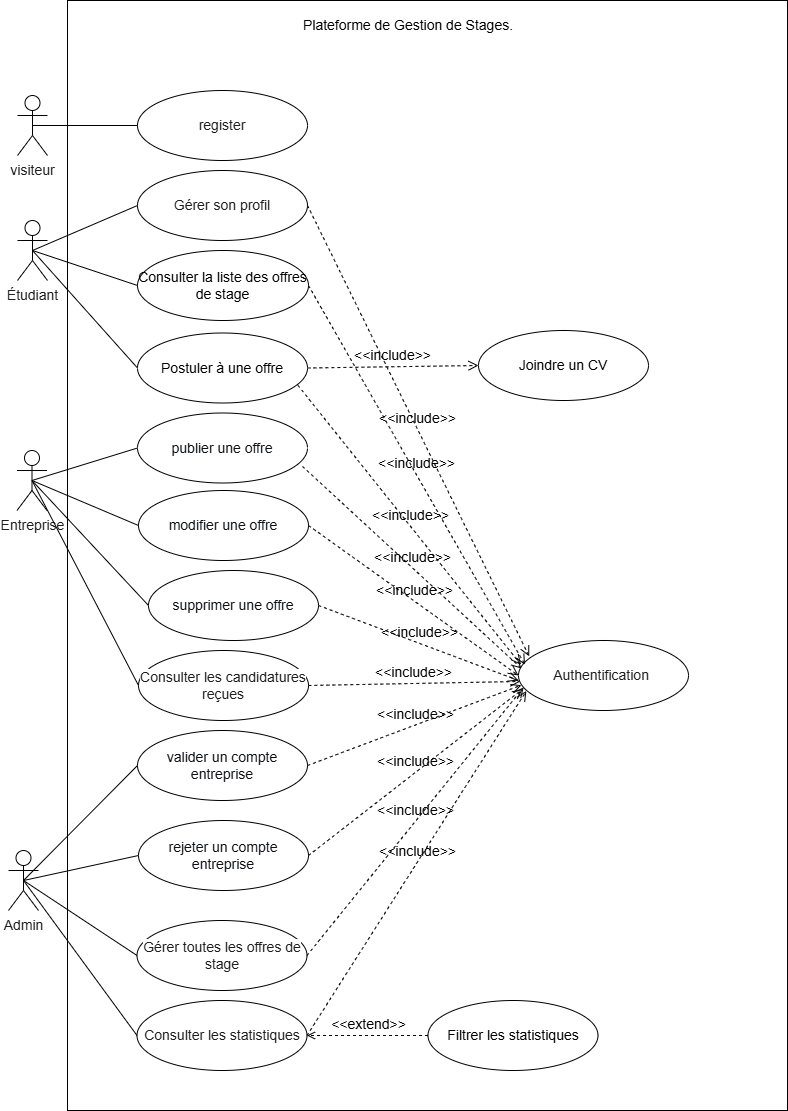

The diagram above was exported from draw.io. Its source (the exported page's mxGraphModel, read from the mxfile embedded in the PNG):
<mxGraphModel dx="1795" dy="2624" grid="1" gridSize="10" guides="1" tooltips="1" connect="1" arrows="1" fold="1" page="1" pageScale="1" pageWidth="827" pageHeight="1169" math="0" shadow="0">
  <root>
    <mxCell id="0" />
    <mxCell id="1" parent="0" />
    <mxCell id="lV7-mJq4N8Eoqc5-mnHp-106" parent="1" style="rounded=0;whiteSpace=wrap;html=1;fontSize=14;fontStyle=0;align=center;fontFamily=Helvetica;" value="" vertex="1">
      <mxGeometry height="1110" width="720" x="79" y="-1100" as="geometry" />
    </mxCell>
    <mxCell id="lV7-mJq4N8Eoqc5-mnHp-1" parent="1" style="shape=umlActor;verticalLabelPosition=bottom;verticalAlign=top;html=1;outlineConnect=0;fontSize=14;fontStyle=0;align=center;fontFamily=Helvetica;" value="&lt;span style=&quot;color: rgba(0, 0, 0, 0.88); text-wrap-mode: wrap; background-color: rgb(255, 255, 255);&quot;&gt;Entreprise&lt;/span&gt;" vertex="1">
      <mxGeometry height="60" width="30" x="28.5" y="-650" as="geometry" />
    </mxCell>
    <mxCell id="lV7-mJq4N8Eoqc5-mnHp-2" parent="1" style="shape=umlActor;verticalLabelPosition=bottom;verticalAlign=top;html=1;outlineConnect=0;fontSize=14;fontStyle=0;align=center;fontFamily=Helvetica;" value="&lt;span style=&quot;color: rgba(0, 0, 0, 0.88); text-wrap-mode: wrap; background-color: rgb(255, 255, 255);&quot;&gt;Admin&lt;/span&gt;" vertex="1">
      <mxGeometry height="60" width="30" x="20" y="-250" as="geometry" />
    </mxCell>
    <mxCell id="lV7-mJq4N8Eoqc5-mnHp-6" parent="1" style="ellipse;whiteSpace=wrap;html=1;fontSize=14;fontStyle=0;align=center;fontFamily=Helvetica;" value="&lt;span style=&quot;color: rgba(0, 0, 0, 0.88); background-color: rgb(255, 255, 255);&quot;&gt;Gérer toutes les offres de stage&lt;/span&gt;" vertex="1">
      <mxGeometry height="70" width="170" x="148.5" y="-180" as="geometry" />
    </mxCell>
    <mxCell id="lV7-mJq4N8Eoqc5-mnHp-7" parent="1" style="ellipse;whiteSpace=wrap;html=1;fontSize=14;fontStyle=0;align=center;fontFamily=Helvetica;" value="&lt;div style=&quot;&quot;&gt;&lt;span style=&quot;color: rgba(0, 0, 0, 0.88); background-color: rgb(255, 255, 255);&quot;&gt;Consulter les statistiques &lt;/span&gt;&lt;font color=&quot;rgba(0, 0, 0, 0.88)&quot;&gt;&lt;span&gt;&lt;/span&gt;&lt;/font&gt;&lt;/div&gt;" vertex="1">
      <mxGeometry height="70" width="170" x="148.5" y="-100" as="geometry" />
    </mxCell>
    <mxCell id="lV7-mJq4N8Eoqc5-mnHp-15" parent="1" style="ellipse;whiteSpace=wrap;html=1;fontSize=14;fontStyle=0;align=center;fontFamily=Helvetica;" value="&lt;span style=&quot;color: rgb(15, 17, 21); background-color: rgb(255, 255, 255);&quot;&gt;valider un compte entreprise&lt;/span&gt;" vertex="1">
      <mxGeometry height="70" width="170" x="149" y="-370" as="geometry" />
    </mxCell>
    <mxCell id="lV7-mJq4N8Eoqc5-mnHp-17" parent="1" style="ellipse;whiteSpace=wrap;html=1;fontSize=14;fontStyle=0;align=center;fontFamily=Helvetica;" value="&lt;span style=&quot;color: rgba(0, 0, 0, 0.88); background-color: rgb(255, 255, 255);&quot;&gt;Gérer son profil&lt;/span&gt;" vertex="1">
      <mxGeometry height="70" width="170" x="149" y="-930" as="geometry" />
    </mxCell>
    <mxCell id="lV7-mJq4N8Eoqc5-mnHp-19" parent="1" style="ellipse;whiteSpace=wrap;html=1;fontSize=14;fontStyle=0;align=center;fontFamily=Helvetica;" value="&lt;span style=&quot;color: rgba(0, 0, 0, 0.88); background-color: rgb(255, 255, 255);&quot;&gt;Consulter les candidatures reçues&lt;/span&gt;" vertex="1">
      <mxGeometry height="70" width="170" x="150" y="-450" as="geometry" />
    </mxCell>
    <mxCell id="lV7-mJq4N8Eoqc5-mnHp-25" parent="1" style="ellipse;whiteSpace=wrap;html=1;fontSize=14;fontStyle=0;align=center;fontFamily=Helvetica;" value="&lt;span style=&quot;color: rgba(0, 0, 0, 0.88); background-color: rgb(255, 255, 255);&quot;&gt;register&lt;/span&gt;" vertex="1">
      <mxGeometry height="70" width="170" x="149" y="-1010" as="geometry" />
    </mxCell>
    <mxCell id="lV7-mJq4N8Eoqc5-mnHp-26" parent="1" style="ellipse;whiteSpace=wrap;html=1;fontSize=14;fontStyle=0;align=center;fontFamily=Helvetica;" value="&lt;span style=&quot;color: rgba(0, 0, 0, 0.88); background-color: rgb(255, 255, 255);&quot;&gt;Authentification&amp;nbsp;&lt;/span&gt;" vertex="1">
      <mxGeometry height="70" width="170" x="530" y="-460" as="geometry" />
    </mxCell>
    <mxCell id="lV7-mJq4N8Eoqc5-mnHp-27" edge="1" parent="1" source="um56YrRsxEcOBxE4RSzL-1" style="endArrow=none;html=1;rounded=0;fontSize=14;startSize=8;endSize=8;curved=1;entryX=0;entryY=0.5;entryDx=0;entryDy=0;exitX=0.5;exitY=0.5;exitDx=0;exitDy=0;exitPerimeter=0;fontStyle=0;align=center;fontFamily=Helvetica;" target="lV7-mJq4N8Eoqc5-mnHp-25" value="">
      <mxGeometry height="50" relative="1" width="50" as="geometry">
        <mxPoint x="44" y="-847.5" as="sourcePoint" />
        <mxPoint x="138.99999999999977" y="-560" as="targetPoint" />
      </mxGeometry>
    </mxCell>
    <mxCell id="lV7-mJq4N8Eoqc5-mnHp-28" edge="1" parent="1" source="lV7-mJq4N8Eoqc5-mnHp-1" style="endArrow=none;html=1;rounded=0;fontSize=14;startSize=8;endSize=8;curved=1;entryX=0;entryY=0.5;entryDx=0;entryDy=0;exitX=0.5;exitY=0.5;exitDx=0;exitDy=0;exitPerimeter=0;fontStyle=0;align=center;fontFamily=Helvetica;" target="lV7-mJq4N8Eoqc5-mnHp-19" value="">
      <mxGeometry height="50" relative="1" width="50" as="geometry">
        <mxPoint x="99" y="-455" as="sourcePoint" />
        <mxPoint x="184" y="-560" as="targetPoint" />
      </mxGeometry>
    </mxCell>
    <mxCell id="lV7-mJq4N8Eoqc5-mnHp-29" edge="1" parent="1" source="lV7-mJq4N8Eoqc5-mnHp-111" style="endArrow=none;html=1;rounded=0;fontSize=14;startSize=8;endSize=8;curved=1;exitX=0.5;exitY=0.5;exitDx=0;exitDy=0;exitPerimeter=0;entryX=0;entryY=0.5;entryDx=0;entryDy=0;fontStyle=0;align=center;fontFamily=Helvetica;" target="lV7-mJq4N8Eoqc5-mnHp-17" value="">
      <mxGeometry height="50" relative="1" width="50" as="geometry">
        <mxPoint x="209" y="-30" as="sourcePoint" />
        <mxPoint x="259" y="-80" as="targetPoint" />
      </mxGeometry>
    </mxCell>
    <mxCell id="lV7-mJq4N8Eoqc5-mnHp-30" edge="1" parent="1" source="lV7-mJq4N8Eoqc5-mnHp-2" style="endArrow=none;html=1;rounded=0;fontSize=14;startSize=8;endSize=8;curved=1;exitX=0.5;exitY=0.5;exitDx=0;exitDy=0;exitPerimeter=0;entryX=0;entryY=0.5;entryDx=0;entryDy=0;fontStyle=0;align=center;fontFamily=Helvetica;" target="lV7-mJq4N8Eoqc5-mnHp-15" value="">
      <mxGeometry height="50" relative="1" width="50" as="geometry">
        <mxPoint x="139" y="-190" as="sourcePoint" />
        <mxPoint x="244" y="-430" as="targetPoint" />
      </mxGeometry>
    </mxCell>
    <mxCell id="lV7-mJq4N8Eoqc5-mnHp-32" edge="1" parent="1" source="lV7-mJq4N8Eoqc5-mnHp-2" style="endArrow=none;html=1;rounded=0;fontSize=14;startSize=8;endSize=8;curved=1;exitX=0.5;exitY=0.5;exitDx=0;exitDy=0;exitPerimeter=0;entryX=0;entryY=0.5;entryDx=0;entryDy=0;fontStyle=0;align=center;fontFamily=Helvetica;" target="lV7-mJq4N8Eoqc5-mnHp-6" value="">
      <mxGeometry height="50" relative="1" width="50" as="geometry">
        <mxPoint x="148.5" y="150" as="sourcePoint" />
        <mxPoint x="253.5" y="-90" as="targetPoint" />
      </mxGeometry>
    </mxCell>
    <mxCell id="lV7-mJq4N8Eoqc5-mnHp-33" edge="1" parent="1" source="lV7-mJq4N8Eoqc5-mnHp-2" style="endArrow=none;html=1;rounded=0;fontSize=14;startSize=8;endSize=8;curved=1;exitX=0.5;exitY=0.5;exitDx=0;exitDy=0;exitPerimeter=0;entryX=0;entryY=0.5;entryDx=0;entryDy=0;fontStyle=0;align=center;fontFamily=Helvetica;" target="lV7-mJq4N8Eoqc5-mnHp-7" value="">
      <mxGeometry height="50" relative="1" width="50" as="geometry">
        <mxPoint x="138.5" y="150" as="sourcePoint" />
        <mxPoint x="243.5" y="-90" as="targetPoint" />
      </mxGeometry>
    </mxCell>
    <mxCell id="lV7-mJq4N8Eoqc5-mnHp-43" parent="1" style="ellipse;whiteSpace=wrap;html=1;fontSize=14;fontStyle=0;align=center;fontFamily=Helvetica;" value="Postuler à une offre" vertex="1">
      <mxGeometry height="70" width="170" x="149" y="-767.5" as="geometry" />
    </mxCell>
    <mxCell id="lV7-mJq4N8Eoqc5-mnHp-44" parent="1" style="ellipse;whiteSpace=wrap;html=1;fontSize=14;fontStyle=0;align=center;fontFamily=Helvetica;" value="&lt;span data-index-in-node=&quot;85&quot; data-path-to-node=&quot;10,0,0&quot;&gt;Joindre un CV&lt;/span&gt;" vertex="1">
      <mxGeometry height="70" width="170" x="490" y="-770" as="geometry" />
    </mxCell>
    <mxCell id="lV7-mJq4N8Eoqc5-mnHp-45" edge="1" parent="1" source="lV7-mJq4N8Eoqc5-mnHp-43" style="html=1;verticalAlign=bottom;labelBackgroundColor=none;endArrow=open;endFill=0;dashed=1;rounded=0;fontSize=14;startSize=8;endSize=8;curved=1;exitX=1;exitY=0.5;exitDx=0;exitDy=0;entryX=0;entryY=0.5;entryDx=0;entryDy=0;fontStyle=0;align=center;fontFamily=Helvetica;" target="lV7-mJq4N8Eoqc5-mnHp-44" value="&amp;lt;&amp;lt;include&amp;gt;&amp;gt;">
      <mxGeometry relative="1" width="160" as="geometry">
        <mxPoint x="299" y="-762.5" as="sourcePoint" />
        <mxPoint x="369" y="-772.5" as="targetPoint" />
      </mxGeometry>
    </mxCell>
    <mxCell id="lV7-mJq4N8Eoqc5-mnHp-46" edge="1" parent="1" source="lV7-mJq4N8Eoqc5-mnHp-111" style="endArrow=none;html=1;rounded=0;fontSize=14;startSize=8;endSize=8;curved=1;entryX=0;entryY=0.5;entryDx=0;entryDy=0;exitX=0.5;exitY=0.5;exitDx=0;exitDy=0;exitPerimeter=0;fontStyle=0;align=center;fontFamily=Helvetica;" target="lV7-mJq4N8Eoqc5-mnHp-43" value="">
      <mxGeometry height="50" relative="1" width="50" as="geometry">
        <mxPoint x="49" y="-555" as="sourcePoint" />
        <mxPoint x="194" y="-590" as="targetPoint" />
      </mxGeometry>
    </mxCell>
    <mxCell id="lV7-mJq4N8Eoqc5-mnHp-47" parent="1" style="ellipse;whiteSpace=wrap;html=1;fontSize=14;fontStyle=0;align=center;fontFamily=Helvetica;" value="&lt;span style=&quot;color: rgb(15, 17, 21); background-color: rgb(255, 255, 255);&quot;&gt;publier une offre&lt;/span&gt;" vertex="1">
      <mxGeometry height="70" width="170" x="149" y="-687.5" as="geometry" />
    </mxCell>
    <mxCell id="lV7-mJq4N8Eoqc5-mnHp-48" edge="1" parent="1" source="lV7-mJq4N8Eoqc5-mnHp-1" style="endArrow=none;html=1;rounded=0;fontSize=14;startSize=8;endSize=8;curved=1;entryX=0;entryY=0.5;entryDx=0;entryDy=0;exitX=0.5;exitY=0.5;exitDx=0;exitDy=0;exitPerimeter=0;fontStyle=0;align=center;fontFamily=Helvetica;" target="lV7-mJq4N8Eoqc5-mnHp-47" value="">
      <mxGeometry height="50" relative="1" width="50" as="geometry">
        <mxPoint x="69" y="-485" as="sourcePoint" />
        <mxPoint x="164" y="-600" as="targetPoint" />
      </mxGeometry>
    </mxCell>
    <mxCell id="lV7-mJq4N8Eoqc5-mnHp-76" parent="1" style="ellipse;whiteSpace=wrap;html=1;align=center;fontSize=14;fontStyle=0;fontFamily=Helvetica;" value="&lt;div&gt;Consulter la liste des offres de stage&lt;/div&gt;" vertex="1">
      <mxGeometry height="70" width="171" x="149" y="-850" as="geometry" />
    </mxCell>
    <mxCell id="lV7-mJq4N8Eoqc5-mnHp-83" edge="1" parent="1" source="lV7-mJq4N8Eoqc5-mnHp-43" style="html=1;verticalAlign=bottom;labelBackgroundColor=none;endArrow=open;endFill=0;dashed=1;rounded=0;fontSize=14;startSize=8;endSize=8;curved=1;exitX=0.944;exitY=0.748;exitDx=0;exitDy=0;entryX=0.015;entryY=0.348;entryDx=0;entryDy=0;exitPerimeter=0;entryPerimeter=0;fontStyle=0;align=center;fontFamily=Helvetica;" target="lV7-mJq4N8Eoqc5-mnHp-26" value="&amp;lt;&amp;lt;include&amp;gt;&amp;gt;">
      <mxGeometry relative="1" width="160" as="geometry">
        <mxPoint x="329" y="-730" as="sourcePoint" />
        <mxPoint x="379" y="-702" as="targetPoint" />
      </mxGeometry>
    </mxCell>
    <mxCell id="lV7-mJq4N8Eoqc5-mnHp-84" edge="1" parent="1" source="lV7-mJq4N8Eoqc5-mnHp-47" style="html=1;verticalAlign=bottom;labelBackgroundColor=none;endArrow=open;endFill=0;dashed=1;rounded=0;fontSize=14;startSize=8;endSize=8;curved=1;exitX=0.971;exitY=0.764;exitDx=0;exitDy=0;exitPerimeter=0;fontStyle=0;align=center;fontFamily=Helvetica;" value="&amp;lt;&amp;lt;include&amp;gt;&amp;gt;">
      <mxGeometry relative="1" width="160" as="geometry">
        <mxPoint x="299" y="-720" as="sourcePoint" />
        <mxPoint x="533" y="-432" as="targetPoint" />
      </mxGeometry>
    </mxCell>
    <mxCell id="lV7-mJq4N8Eoqc5-mnHp-86" edge="1" parent="1" source="lV7-mJq4N8Eoqc5-mnHp-111" style="endArrow=none;html=1;rounded=0;fontSize=14;startSize=8;endSize=8;curved=1;entryX=0;entryY=0.5;entryDx=0;entryDy=0;exitX=0.5;exitY=0.5;exitDx=0;exitDy=0;exitPerimeter=0;fontStyle=0;align=center;fontFamily=Helvetica;" target="lV7-mJq4N8Eoqc5-mnHp-76" value="">
      <mxGeometry height="50" relative="1" width="50" as="geometry">
        <mxPoint x="44" y="-900" as="sourcePoint" />
        <mxPoint x="254" y="-930" as="targetPoint" />
      </mxGeometry>
    </mxCell>
    <mxCell id="lV7-mJq4N8Eoqc5-mnHp-87" edge="1" parent="1" source="lV7-mJq4N8Eoqc5-mnHp-19" style="html=1;verticalAlign=bottom;labelBackgroundColor=none;endArrow=open;endFill=0;dashed=1;rounded=0;fontSize=14;startSize=8;endSize=8;curved=1;entryX=0.011;entryY=0.585;entryDx=0;entryDy=0;exitX=1;exitY=0.5;exitDx=0;exitDy=0;entryPerimeter=0;fontStyle=0;align=center;fontFamily=Helvetica;" target="lV7-mJq4N8Eoqc5-mnHp-26" value="&amp;lt;&amp;lt;include&amp;gt;&amp;gt;">
      <mxGeometry relative="1" width="160" as="geometry">
        <mxPoint x="419" y="-360" as="sourcePoint" />
        <mxPoint x="714" y="319" as="targetPoint" />
      </mxGeometry>
    </mxCell>
    <mxCell id="lV7-mJq4N8Eoqc5-mnHp-91" edge="1" parent="1" source="lV7-mJq4N8Eoqc5-mnHp-17" style="html=1;verticalAlign=bottom;labelBackgroundColor=none;endArrow=open;endFill=0;dashed=1;rounded=0;fontSize=14;startSize=8;endSize=8;curved=1;entryX=0.063;entryY=0.226;entryDx=0;entryDy=0;exitX=1;exitY=0.5;exitDx=0;exitDy=0;entryPerimeter=0;fontStyle=0;align=center;fontFamily=Helvetica;" target="lV7-mJq4N8Eoqc5-mnHp-26" value="&amp;lt;&amp;lt;include&amp;gt;&amp;gt;">
      <mxGeometry relative="1" width="160" as="geometry">
        <mxPoint x="559" y="-130" as="sourcePoint" />
        <mxPoint x="849" y="487" as="targetPoint" />
      </mxGeometry>
    </mxCell>
    <mxCell id="lV7-mJq4N8Eoqc5-mnHp-92" edge="1" parent="1" source="lV7-mJq4N8Eoqc5-mnHp-15" style="html=1;verticalAlign=bottom;labelBackgroundColor=none;endArrow=open;endFill=0;dashed=1;rounded=0;fontSize=14;startSize=8;endSize=8;curved=1;entryX=0.017;entryY=0.638;entryDx=0;entryDy=0;exitX=1;exitY=0.5;exitDx=0;exitDy=0;entryPerimeter=0;fontStyle=0;align=center;fontFamily=Helvetica;" target="lV7-mJq4N8Eoqc5-mnHp-26" value="&amp;lt;&amp;lt;include&amp;gt;&amp;gt;">
      <mxGeometry relative="1" width="160" as="geometry">
        <mxPoint x="599" y="50" as="sourcePoint" />
        <mxPoint x="889" y="667" as="targetPoint" />
      </mxGeometry>
    </mxCell>
    <mxCell id="lV7-mJq4N8Eoqc5-mnHp-93" edge="1" parent="1" source="lV7-mJq4N8Eoqc5-mnHp-6" style="html=1;verticalAlign=bottom;labelBackgroundColor=none;endArrow=open;endFill=0;dashed=1;rounded=0;fontSize=14;startSize=8;endSize=8;curved=1;exitX=1;exitY=0.5;exitDx=0;exitDy=0;entryX=0.03;entryY=0.67;entryDx=0;entryDy=0;entryPerimeter=0;fontStyle=0;align=center;fontFamily=Helvetica;" target="lV7-mJq4N8Eoqc5-mnHp-26" value="&amp;lt;&amp;lt;include&amp;gt;&amp;gt;">
      <mxGeometry relative="1" width="160" as="geometry">
        <mxPoint x="609" y="50" as="sourcePoint" />
        <mxPoint x="609" y="50" as="targetPoint" />
      </mxGeometry>
    </mxCell>
    <mxCell id="lV7-mJq4N8Eoqc5-mnHp-94" edge="1" parent="1" source="lV7-mJq4N8Eoqc5-mnHp-7" style="html=1;verticalAlign=bottom;labelBackgroundColor=none;endArrow=open;endFill=0;dashed=1;rounded=0;fontSize=14;startSize=8;endSize=8;curved=1;entryX=0.046;entryY=0.722;entryDx=0;entryDy=0;exitX=1;exitY=0.5;exitDx=0;exitDy=0;entryPerimeter=0;fontStyle=0;align=center;fontFamily=Helvetica;" target="lV7-mJq4N8Eoqc5-mnHp-26" value="&amp;lt;&amp;lt;include&amp;gt;&amp;gt;">
      <mxGeometry relative="1" width="160" as="geometry">
        <mxPoint x="599" y="50" as="sourcePoint" />
        <mxPoint x="889" y="667" as="targetPoint" />
      </mxGeometry>
    </mxCell>
    <mxCell id="lV7-mJq4N8Eoqc5-mnHp-102" edge="1" parent="1" source="lV7-mJq4N8Eoqc5-mnHp-76" style="html=1;verticalAlign=bottom;labelBackgroundColor=none;endArrow=open;endFill=0;dashed=1;rounded=0;fontSize=14;startSize=8;endSize=8;curved=1;exitX=1;exitY=0.5;exitDx=0;exitDy=0;entryX=0.038;entryY=0.345;entryDx=0;entryDy=0;entryPerimeter=0;fontStyle=0;align=center;fontFamily=Helvetica;" target="lV7-mJq4N8Eoqc5-mnHp-26" value="&amp;lt;&amp;lt;include&amp;gt;&amp;gt;">
      <mxGeometry relative="1" width="160" as="geometry">
        <mxPoint x="319" y="-690" as="sourcePoint" />
        <mxPoint x="619" y="70" as="targetPoint" />
      </mxGeometry>
    </mxCell>
    <mxCell id="lV7-mJq4N8Eoqc5-mnHp-111" parent="1" style="shape=umlActor;verticalLabelPosition=bottom;verticalAlign=top;html=1;outlineConnect=0;fontSize=14;fontStyle=0;align=center;fontFamily=Helvetica;" value="&lt;span style=&quot;color: rgba(0, 0, 0, 0.88); text-wrap-mode: wrap; background-color: rgb(255, 255, 255);&quot;&gt;Étudiant&lt;/span&gt;" vertex="1">
      <mxGeometry height="60" width="30" x="29" y="-880" as="geometry" />
    </mxCell>
    <mxCell id="um56YrRsxEcOBxE4RSzL-1" parent="1" style="shape=umlActor;verticalLabelPosition=bottom;verticalAlign=top;html=1;outlineConnect=0;fontSize=14;fontStyle=0;align=center;fontFamily=Helvetica;" value="&lt;span style=&quot;color: rgba(0, 0, 0, 0.88); text-wrap-mode: wrap; background-color: rgb(255, 255, 255);&quot;&gt;visiteur&lt;/span&gt;" vertex="1">
      <mxGeometry height="60" width="30" x="29" y="-1005" as="geometry" />
    </mxCell>
    <mxCell id="um56YrRsxEcOBxE4RSzL-4" parent="1" style="ellipse;whiteSpace=wrap;html=1;fontSize=14;fontStyle=0;align=center;fontFamily=Helvetica;" value="Filtrer les statistiques" vertex="1">
      <mxGeometry height="70" width="170" x="439.5" y="-100" as="geometry" />
    </mxCell>
    <mxCell id="um56YrRsxEcOBxE4RSzL-5" edge="1" parent="1" style="html=1;verticalAlign=bottom;labelBackgroundColor=none;endArrow=open;endFill=0;dashed=1;rounded=0;exitX=0;exitY=0.5;exitDx=0;exitDy=0;entryX=1;entryY=0.5;entryDx=0;entryDy=0;fontSize=14;fontStyle=0;align=center;fontFamily=Helvetica;" target="lV7-mJq4N8Eoqc5-mnHp-7" value="&amp;lt;&amp;lt;extend&amp;gt;&amp;gt;">
      <mxGeometry relative="1" width="160" as="geometry">
        <mxPoint x="439.5" y="-65" as="sourcePoint" />
        <mxPoint x="709.5" y="-270" as="targetPoint" />
      </mxGeometry>
    </mxCell>
    <mxCell id="um56YrRsxEcOBxE4RSzL-6" parent="1" style="text;whiteSpace=wrap;html=1;fontSize=14;fontStyle=0;align=center;fontFamily=Helvetica;" value="&lt;span data-index-in-node=&quot;88&quot; data-path-to-node=&quot;4,1,0&quot;&gt;Plateforme de Gestion de Stages&lt;/span&gt;." vertex="1">
      <mxGeometry height="40" width="220" x="310" y="-1090" as="geometry" />
    </mxCell>
    <mxCell id="um56YrRsxEcOBxE4RSzL-7" parent="1" style="ellipse;whiteSpace=wrap;html=1;fontSize=14;fontStyle=0;align=center;fontFamily=Helvetica;" value="&lt;span style=&quot;color: rgb(15, 17, 21); background-color: rgb(255, 255, 255);&quot;&gt;modifier une offre&lt;/span&gt;" vertex="1">
      <mxGeometry height="70" width="170" x="150" y="-610" as="geometry" />
    </mxCell>
    <mxCell id="um56YrRsxEcOBxE4RSzL-8" parent="1" style="ellipse;whiteSpace=wrap;html=1;fontSize=14;fontStyle=0;align=center;fontFamily=Helvetica;" value="&lt;span style=&quot;color: rgb(15, 17, 21); background-color: rgb(255, 255, 255);&quot;&gt;supprimer une offre&lt;/span&gt;" vertex="1">
      <mxGeometry height="70" width="170" x="160" y="-530" as="geometry" />
    </mxCell>
    <mxCell id="um56YrRsxEcOBxE4RSzL-9" edge="1" parent="1" source="lV7-mJq4N8Eoqc5-mnHp-1" style="endArrow=none;html=1;rounded=0;fontSize=14;startSize=8;endSize=8;curved=1;entryX=0;entryY=0.5;entryDx=0;entryDy=0;exitX=0.5;exitY=0.5;exitDx=0;exitDy=0;exitPerimeter=0;fontStyle=0;align=center;fontFamily=Helvetica;" target="um56YrRsxEcOBxE4RSzL-8" value="">
      <mxGeometry height="50" relative="1" width="50" as="geometry">
        <mxPoint x="90" y="-540" as="sourcePoint" />
        <mxPoint x="196" y="-335" as="targetPoint" />
      </mxGeometry>
    </mxCell>
    <mxCell id="um56YrRsxEcOBxE4RSzL-10" edge="1" parent="1" source="lV7-mJq4N8Eoqc5-mnHp-1" style="endArrow=none;html=1;rounded=0;fontSize=14;startSize=8;endSize=8;curved=1;entryX=0;entryY=0.5;entryDx=0;entryDy=0;exitX=0.5;exitY=0.5;exitDx=0;exitDy=0;exitPerimeter=0;fontStyle=0;align=center;fontFamily=Helvetica;" target="um56YrRsxEcOBxE4RSzL-7" value="">
      <mxGeometry height="50" relative="1" width="50" as="geometry">
        <mxPoint x="160" y="-500" as="sourcePoint" />
        <mxPoint x="266" y="-295" as="targetPoint" />
      </mxGeometry>
    </mxCell>
    <mxCell id="um56YrRsxEcOBxE4RSzL-11" edge="1" parent="1" source="um56YrRsxEcOBxE4RSzL-8" style="html=1;verticalAlign=bottom;labelBackgroundColor=none;endArrow=open;endFill=0;dashed=1;rounded=0;fontSize=14;startSize=8;endSize=8;curved=1;exitX=1;exitY=0.5;exitDx=0;exitDy=0;fontStyle=0;align=center;fontFamily=Helvetica;" value="&amp;lt;&amp;lt;include&amp;gt;&amp;gt;">
      <mxGeometry relative="1" width="160" as="geometry">
        <mxPoint x="350" y="-400" as="sourcePoint" />
        <mxPoint x="530" y="-420" as="targetPoint" />
      </mxGeometry>
    </mxCell>
    <mxCell id="um56YrRsxEcOBxE4RSzL-12" edge="1" parent="1" source="um56YrRsxEcOBxE4RSzL-7" style="html=1;verticalAlign=bottom;labelBackgroundColor=none;endArrow=open;endFill=0;dashed=1;rounded=0;fontSize=14;startSize=8;endSize=8;curved=1;exitX=1;exitY=0.5;exitDx=0;exitDy=0;entryX=0;entryY=0.5;entryDx=0;entryDy=0;fontStyle=0;align=center;fontFamily=Helvetica;" target="lV7-mJq4N8Eoqc5-mnHp-26" value="&amp;lt;&amp;lt;include&amp;gt;&amp;gt;">
      <mxGeometry relative="1" width="160" as="geometry">
        <mxPoint x="610" y="-420" as="sourcePoint" />
        <mxPoint x="530" y="-430" as="targetPoint" />
      </mxGeometry>
    </mxCell>
    <mxCell id="um56YrRsxEcOBxE4RSzL-13" parent="1" style="ellipse;whiteSpace=wrap;html=1;fontSize=14;fontStyle=0;align=center;fontFamily=Helvetica;" value="&lt;span style=&quot;color: rgb(15, 17, 21); background-color: rgb(255, 255, 255);&quot;&gt;rejeter un compte entreprise&lt;/span&gt;" vertex="1">
      <mxGeometry height="70" width="170" x="150" y="-280" as="geometry" />
    </mxCell>
    <mxCell id="um56YrRsxEcOBxE4RSzL-14" edge="1" parent="1" source="lV7-mJq4N8Eoqc5-mnHp-2" style="endArrow=none;html=1;rounded=0;fontSize=14;startSize=8;endSize=8;curved=1;exitX=0.5;exitY=0.5;exitDx=0;exitDy=0;exitPerimeter=0;entryX=0;entryY=0.5;entryDx=0;entryDy=0;fontStyle=0;align=center;fontFamily=Helvetica;" target="um56YrRsxEcOBxE4RSzL-13" value="">
      <mxGeometry height="50" relative="1" width="50" as="geometry">
        <mxPoint x="80" y="-45" as="sourcePoint" />
        <mxPoint x="185" y="-230" as="targetPoint" />
      </mxGeometry>
    </mxCell>
    <mxCell id="um56YrRsxEcOBxE4RSzL-15" edge="1" parent="1" source="um56YrRsxEcOBxE4RSzL-13" style="html=1;verticalAlign=bottom;labelBackgroundColor=none;endArrow=open;endFill=0;dashed=1;rounded=0;fontSize=14;startSize=8;endSize=8;curved=1;exitX=1;exitY=0.5;exitDx=0;exitDy=0;entryX=0.024;entryY=0.695;entryDx=0;entryDy=0;entryPerimeter=0;fontStyle=0;align=center;fontFamily=Helvetica;" target="lV7-mJq4N8Eoqc5-mnHp-26" value="&amp;lt;&amp;lt;include&amp;gt;&amp;gt;">
      <mxGeometry relative="1" width="160" as="geometry">
        <mxPoint x="370" y="38" as="sourcePoint" />
        <mxPoint x="586" y="-230" as="targetPoint" />
      </mxGeometry>
    </mxCell>
  </root>
</mxGraphModel>